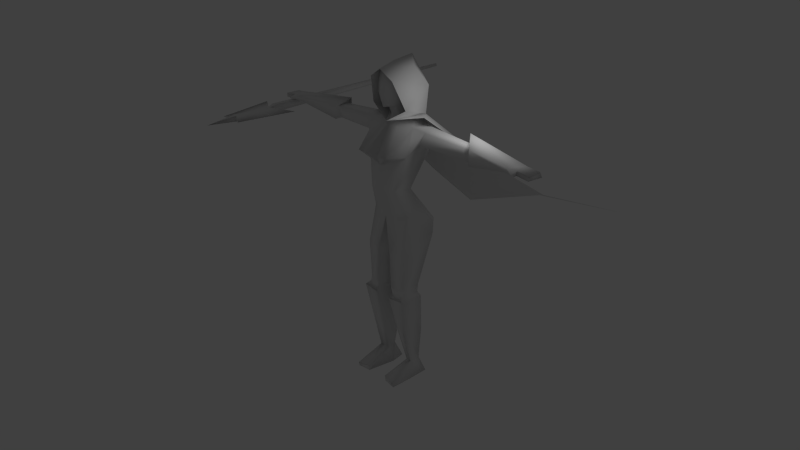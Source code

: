 # Source: priest_v002.blend  (saved by Blender 2.56.2; exported with 4.5.12 LTS)
import bpy
from mathutils import Matrix  # noqa: F401  (used for matrix-valued properties, if any)

bpy.ops.wm.read_factory_settings(use_empty=True)
scene = bpy.context.scene
scene.name = 'Scene'

# ---- collections
col_collection_1 = bpy.data.collections.new('Collection 1'); scene.collection.children.link(col_collection_1)
col_collection_2 = bpy.data.collections.new('Collection 2'); scene.collection.children.link(col_collection_2)
col_collection_10 = bpy.data.collections.new('Collection 10'); scene.collection.children.link(col_collection_10)

# ---- materials (node trees are filled in below, after node groups)
mat_material_003 = bpy.data.materials.new('Material.003')
mat_material_003.alpha_threshold = 0.0
mat_material_003.use_transparent_shadow = False
mat_material_003.roughness = 0.5
mat_material_003.line_color = (0.0, 0.0, 0.0, 1.0)

# ---- material node trees

# ---- world
world_world = bpy.data.worlds.new('World'); scene.world = world_world
world_world.color = (0.05088, 0.05088, 0.05088)
world_world.use_sun_shadow = False
world_world.sun_shadow_jitter_overblur = 0.0
world_world.cycles.sampling_method = 'MANUAL'
world_world.cycles.sample_map_resolution = 256

# ---- cameras
cam_camera = bpy.data.cameras.new('Camera')
cam_camera.clip_end = 100.0
cam_camera.lens = 35.0
cam_camera.ortho_scale = 7.314
cam_camera.dof.focus_distance = 0.0
cam_camera.dof.aperture_fstop = 128.0

# ---- lights
light_lamp = bpy.data.lights.new('Lamp', 'POINT')
light_lamp.transmission_factor = 0.0
light_lamp.cutoff_distance = 30.0
light_lamp.energy = 100.0
light_lamp.shadow_buffer_clip_start = 1.001
light_lamp.shadow_soft_size = 1.0
light_lamp.shadow_maximum_resolution = 0.006
light_lamp.use_absolute_resolution = True
light_lamp.cycles.use_multiple_importance_sampling = False

# ---- meshes
me_cube_001 = bpy.data.meshes.new('Cube.001')
me_cube_001.from_pydata([(-7.172, 10.26, 3.307), (-7.172, 10.26, 3.166), (-7.274, 10.26, 3.166), (-7.274, 10.26, 3.307), (-7.089, -1.305, 3.422), (-7.089, -1.305, 3.051), (-7.357, -1.305, 3.051), (-7.357, -1.305, 3.422), (-7.294, -1.605, 3.334), (-7.294, -1.605, 3.139), (-7.153, -1.605, 3.139), (-7.153, -1.605, 3.334), (-7.12, -3.624, 3.379), (-7.12, -3.624, 3.094), (-7.327, -3.624, 3.094), (-7.327, -3.624, 3.379), (-6.578, -3.864, 3.233), (-6.016, -0.9332, 3.233), (-7.846, -3.864, 3.233), (-8.408, -0.9332, 3.233), (-7.223, -5.142, 3.236), (0.6383, 1.062, 4.265), (-0.6383, 1.062, 4.265), (0.0, 1.283, 4.258), (0.3259, 0.3231, 4.105), (-0.3259, 0.3231, 4.105), (1.182, 1.068, 3.889), (-1.182, 1.068, 3.889), (1.191, 0.2083, 3.891), (-1.191, 0.2083, 3.891), (0.0, 1.369, 3.667), (0.0, 1.315, 2.05), (1.219, 1.233, 2.655), (-1.219, 1.233, 2.655), (0.0, -0.7018, 2.051), (1.214, -0.236, 2.585), (-1.214, -0.236, 2.585), (0.0, -0.8928, 0.9671), (0.7126, -0.6106, 0.8335), (-0.7126, -0.6106, 0.8335), (0.0, 0.5806, 0.6681), (0.9058, 0.3135, 0.8571), (-0.9058, 0.3135, 0.8571), (3.742, 0.9045, 3.718), (-3.742, 0.9045, 3.718), (4.008, 0.4392, 3.612), (-4.008, 0.4392, 3.612), (3.826, 1.232, 3.019), (-3.826, 1.232, 3.019), (3.956, 0.4563, 3.05), (-3.956, 0.4563, 3.05), (3.869, 0.9852, 4.11), (-3.79, 0.8923, 4.032), (4.437, 0.308, 3.678), (-4.437, 0.308, 3.678), (4.473, 1.259, 2.888), (-4.473, 1.259, 2.888), (4.389, 0.3285, 2.929), (-4.389, 0.3285, 2.929), (1.104, -0.05998, -0.4358), (-1.104, -0.05998, -0.4358), (0.0, 1.65, -0.9652), (1.407, 1.334, -0.7923), (-1.407, 1.334, -0.7923), (0.3796, -0.6007, -2.335), (-0.3796, -0.6007, -2.335), (0.0, 1.06, -2.016), (1.513, 1.168, -1.526), (-1.513, 1.168, -1.526), (0.0, 1.404, -1.786), (1.098, -0.455, -4.22), (-1.098, -0.455, -4.22), (0.457, -0.6089, -4.204), (-0.457, -0.6089, -4.204), (0.3061, 0.5362, -4.426), (-0.3061, 0.5362, -4.426), (1.33, 0.3688, -4.093), (-1.33, 0.3688, -4.093), (1.31, -0.7012, -4.728), (-1.311, -0.7012, -4.728), (0.4357, -0.7379, -4.801), (-0.4362, -0.7379, -4.801), (0.1463, 0.8536, -4.699), (-0.1463, 0.8539, -4.699), (1.455, 0.446, -4.687), (-1.455, 0.4462, -4.687), (1.357, -0.2825, -9.421), (-1.357, -0.2825, -9.421), (0.3337, 0.206, -9.421), (-0.3337, 0.206, -9.421), (0.4353, 0.9324, -9.421), (-0.4353, 0.9324, -9.421), (1.372, 0.856, -9.421), (-1.372, 0.856, -9.421), (0.6723, 0.194, -8.754), (-0.6723, 0.194, -8.754), (1.1, 0.0467, -8.607), (-1.1, 0.0467, -8.607), (0.6766, 0.625, -8.583), (-0.6766, 0.625, -8.583), (1.1, 0.6348, -8.625), (-1.1, 0.6348, -8.625), (1.231, -1.429, -9.143), (-1.231, -1.429, -9.143), (0.6085, -1.277, -9.09), (-0.6085, -1.277, -9.09), (0.6172, -1.239, -9.421), (-0.6172, -1.239, -9.421), (1.291, -1.339, -9.421), (-1.291, -1.339, -9.421), (7.811, 0.6607, 3.6), (-7.811, 0.6607, 3.6), (7.832, -0.04931, 3.606), (-7.832, -0.04931, 3.606), (7.868, 0.7354, 3.362), (-7.868, 0.7354, 3.362), (7.806, -0.06594, 3.408), (-7.806, -0.06594, 3.408), (6.743, -0.07914, 3.666), (-6.743, -0.07914, 3.666), (6.751, 0.7162, 3.71), (-6.751, 0.7162, 3.71), (6.784, 0.8891, 3.42), (-6.784, 0.8891, 3.42), (6.702, -0.07938, 3.463), (-6.702, -0.07938, 3.463), (0.0, -0.4272, -0.592), (1.199, -0.4476, -2.332), (-1.199, -0.4476, -2.332), (7.198, 0.006031, 3.659), (-7.198, 0.006031, 3.659), (7.174, 0.6548, 3.663), (-7.174, 0.6548, 3.663), (7.23, 0.7325, 3.412), (-7.23, 0.7325, 3.412), (7.171, -0.002364, 3.451), (-7.171, -0.002364, 3.451), (7.291, -0.2699, 3.501), (-7.291, -0.2699, 3.501), (7.3, -0.2661, 3.55), (-7.3, -0.2661, 3.55), (7.126, -0.317, 3.517), (-7.126, -0.317, 3.517), (7.137, -0.3162, 3.569), (-7.137, -0.3162, 3.569), (0.4158, 0.8343, -6.682), (-0.4158, 0.8343, -6.682), (1.29, 0.6308, -6.738), (-1.29, 0.6308, -6.738), (1.064, -0.397, -6.736), (-1.064, -0.397, -6.736), (0.5265, -0.3083, -6.733), (-0.5265, -0.3083, -6.733), (1.87, 0.8561, 3.893), (-1.87, 0.8561, 3.893), (1.893, 0.2744, 3.787), (-1.893, 0.2744, 3.787), (1.593, 0.1516, 3.161), (-1.593, 0.1516, 3.161), (1.639, 1.108, 3.06), (-1.639, 1.108, 3.06), (0.3706, -1.218, 2.68), (-0.3706, -1.218, 2.68), (0.8689, -1.212, 2.704), (-0.8689, -1.212, 2.704), (4.153, 0.8887, 3.699), (-4.153, 0.8887, 3.699), (4.279, 0.4378, 3.598), (-4.279, 0.4378, 3.598), (4.205, 1.201, 3.028), (-4.205, 1.201, 3.028), (4.229, 0.4542, 3.058), (-4.229, 0.4542, 3.058), (0.296, 0.5481, -4.653), (-0.296, 0.5481, -4.653), (1.334, 0.328, -4.531), (-1.334, 0.328, -4.531), (1.154, -0.468, -4.56), (-1.154, -0.468, -4.56), (0.4844, -0.5572, -4.576), (-0.4844, -0.5572, -4.576), (0.6329, -0.5933, -4.573), (-0.6329, -0.5933, -4.573), (1.006, -0.5427, -4.563), (-1.006, -0.5427, -4.563), (0.6849, -0.5631, -4.806), (-0.6849, -0.5631, -4.806), (1.007, -0.544, -4.782), (-1.007, -0.544, -4.782), (0.6196, -0.6165, -4.339), (-0.6196, -0.6165, -4.339), (0.9661, -0.5397, -4.345), (-0.9661, -0.5397, -4.345), (4.224, 0.613, 3.008), (-4.224, 0.613, 3.008), (4.21, 1.042, 2.991), (-4.21, 1.042, 2.991), (4.42, 0.6229, 3.015), (-4.42, 0.6229, 3.015), (4.452, 1.01, 3.0), (-4.452, 1.01, 3.0), (4.026, 0.6332, 3.004), (-4.026, 0.6332, 3.004), (3.969, 1.045, 2.988), (-3.969, 1.045, 2.988), (0.0, 0.0339, 4.105), (0.0, -0.7115, 2.633), (0.0, 1.2, 4.801), (0.3468, 1.006, 4.677), (-0.3468, 1.006, 4.677), (0.0, 1.623, 5.767), (0.6486, 0.6516, 5.368), (-0.6486, 0.6516, 5.368), (0.605, 0.9006, 6.379), (-0.605, 0.9006, 6.379), (0.0, 0.9631, 6.581), (0.4205, 0.163, 4.743), (-0.4205, 0.163, 4.743), (0.0, 0.04904, 4.621), (0.4937, -0.1497, 6.176), (-0.4937, -0.1497, 6.176), (0.0, -0.3529, 6.356), (0.5955, -0.1832, 5.227), (-0.5955, -0.1832, 5.227), (0.0, -0.4564, 4.712), (0.0, -0.6255, 6.454), (0.6817, -0.5354, 6.001), (-0.6817, -0.5354, 6.001), (0.0, 1.323, 6.789), (0.6339, 0.831, 6.455), (-0.6339, 0.831, 6.455), (1.046, -0.09685, 4.664), (-1.046, -0.09685, 4.664), (0.0, 1.745, 6.104), (0.9657, 1.41, 5.526), (-0.9657, 1.41, 5.526), (0.005795, -0.2791, 4.038), (-0.005795, -0.2791, 4.038), (0.0, 1.413, 4.213), (1.11, 1.088, 4.304), (-1.11, 1.088, 4.304), (1.579, 0.5035, 4.356), (-1.579, 0.5035, 4.356), (3.116, 3.076, 1.991), (-3.116, 3.076, 1.991), (0.0, 2.76, 0.8634), (4.2, 6.045, -0.2322), (-4.2, 6.045, -0.2322), (0.0, 5.518, -1.695), (5.203, 11.85, -2.8), (-5.203, 11.85, -2.8), (0.04523, 10.66, -2.928), (0.6567, 0.7761, 5.873), (-0.6567, 0.7761, 5.873), (0.0, 1.293, 6.143), (0.5863, -0.1664, 5.678), (-0.5863, -0.1664, 5.678), (0.0, -0.4793, 5.603)], [], [(0, 1, 2, 3), (0, 4, 5, 1), (1, 5, 6, 2), (2, 6, 7, 3), (4, 0, 3, 7), (4, 7, 8, 11), (7, 6, 9, 8), (6, 5, 10, 9), (5, 4, 11, 10), (9, 10, 13, 14), (11, 8, 15, 12), (13, 10, 17, 16), (9, 14, 18, 19), (14, 15, 18), (12, 13, 16), (10, 11, 17), (8, 9, 19), (8, 19, 18, 15), (11, 12, 16, 17), (12, 20, 13), (12, 15, 20), (14, 20, 15), (13, 20, 14), (21, 24, 28, 26), (29, 25, 22, 27), (21, 26, 30, 23), (30, 27, 22, 23), (30, 26, 32, 31), (33, 27, 30, 31), (35, 34, 37, 38), (37, 34, 36, 39), (31, 32, 41, 40), (42, 33, 31, 40), (32, 35, 38, 41), (39, 36, 33, 42), (40, 41, 62, 61), (63, 42, 40, 61), (41, 38, 59, 62), (60, 39, 42, 63), (62, 67, 69, 61), (69, 68, 63, 61), (86, 88, 90, 92), (91, 89, 87, 93), (98, 90, 88, 94), (89, 91, 99, 95), (100, 92, 90, 98), (91, 93, 101, 99), (96, 86, 92, 100), (93, 87, 97, 101), (96, 94, 104, 102), (105, 95, 97, 103), (86, 96, 102, 108), (103, 97, 87, 109), (94, 88, 106, 104), (107, 89, 95, 105), (88, 86, 108, 106), (109, 87, 89, 107), (104, 106, 108, 102), (109, 107, 105, 103), (110, 112, 116, 114), (117, 113, 111, 115), (37, 126, 59, 38), (60, 126, 37, 39), (59, 126, 64, 127), (65, 126, 60, 128), (59, 127, 67, 62), (68, 128, 60, 63), (118, 129, 131, 120), (132, 130, 119, 121), (129, 112, 110, 131), (111, 113, 130, 132), (120, 131, 133, 122), (134, 132, 121, 123), (131, 110, 114, 133), (115, 111, 132, 134), (135, 116, 112, 129), (113, 117, 136, 130), (122, 133, 135, 124), (136, 134, 123, 125), (133, 114, 116, 135), (117, 115, 134, 136), (135, 129, 139, 137), (140, 130, 136, 138), (124, 135, 137, 141), (138, 136, 125, 142), (129, 118, 143, 139), (144, 119, 130, 140), (118, 124, 141, 143), (142, 125, 119, 144), (141, 137, 139, 143), (140, 138, 142, 144), (84, 147, 145, 82), (146, 148, 85, 83), (147, 100, 98, 145), (99, 101, 148, 146), (78, 149, 147, 84), (148, 150, 79, 85), (149, 96, 100, 147), (101, 97, 150, 148), (80, 151, 149, 78), (150, 152, 81, 79), (151, 94, 96, 149), (97, 95, 152, 150), (82, 145, 151, 80), (152, 146, 83, 81), (145, 98, 94, 151), (95, 99, 146, 152), (64, 66, 74, 72), (75, 66, 65, 73), (67, 127, 70, 76), (71, 128, 68, 77), (66, 67, 76, 74), (77, 68, 66, 75), (70, 127, 64, 72), (65, 128, 71, 73), (51, 53, 118, 120), (119, 54, 52, 121), (51, 120, 122, 55), (123, 121, 52, 56), (53, 57, 124, 118), (125, 58, 54, 119), (55, 122, 124, 57), (125, 123, 56, 58), (28, 155, 153, 26), (154, 156, 29, 27), (155, 45, 43, 153), (44, 46, 156, 154), (35, 157, 155, 28), (156, 158, 36, 29), (157, 49, 45, 155), (46, 50, 158, 156), (32, 159, 157, 35), (158, 160, 33, 36), (159, 47, 49, 157), (50, 48, 160, 158), (26, 153, 159, 32), (160, 154, 27, 33), (153, 43, 47, 159), (48, 44, 154, 160), (66, 69, 67), (68, 69, 66), (64, 126, 66), (66, 126, 65), (28, 163, 35), (36, 164, 29), (24, 161, 163, 28), (164, 162, 25, 29), (34, 35, 163, 161), (164, 36, 34, 162), (45, 167, 165, 43), (166, 168, 46, 44), (167, 53, 51, 165), (52, 54, 168, 166), (43, 165, 169, 47), (170, 166, 44, 48), (165, 51, 55, 169), (56, 52, 166, 170), (49, 171, 167, 45), (168, 172, 50, 46), (171, 57, 53, 167), (54, 58, 172, 168), (76, 175, 173, 74), (174, 176, 77, 75), (175, 84, 82, 173), (83, 85, 176, 174), (70, 177, 175, 76), (176, 178, 71, 77), (177, 78, 84, 175), (85, 79, 178, 176), (74, 173, 179, 72), (180, 174, 75, 73), (173, 82, 80, 179), (81, 83, 174, 180), (179, 80, 185, 181), (186, 81, 180, 182), (72, 179, 181, 189), (182, 180, 73, 190), (78, 177, 183, 187), (184, 178, 79, 188), (177, 70, 191, 183), (192, 71, 178, 184), (80, 78, 187, 185), (188, 79, 81, 186), (70, 72, 189, 191), (190, 73, 71, 192), (189, 181, 183, 191), (184, 182, 190, 192), (181, 185, 187, 183), (188, 186, 182, 184), (57, 171, 193, 197), (194, 172, 58, 198), (171, 49, 201, 193), (202, 50, 172, 194), (169, 55, 199, 195), (200, 56, 170, 196), (47, 169, 195, 203), (196, 170, 48, 204), (55, 57, 197, 199), (198, 58, 56, 200), (49, 47, 203, 201), (204, 48, 50, 202), (203, 195, 193, 201), (194, 196, 204, 202), (195, 199, 197, 193), (198, 200, 196, 194), (161, 24, 205, 206), (205, 25, 162, 206), (34, 161, 206), (206, 162, 34), (222, 216, 208, 211), (209, 217, 223, 212), (207, 210, 211, 208), (212, 210, 207, 209), (219, 213, 215, 221), (215, 214, 220, 221), (224, 218, 216, 222), (217, 218, 224, 223), (21, 208, 216, 24), (217, 209, 22, 25), (21, 23, 207, 208), (207, 23, 22, 209), (24, 216, 218, 205), (218, 217, 25, 205), (225, 226, 229, 228), (230, 227, 225, 228), (234, 229, 226, 231), (227, 230, 235, 232), (233, 228, 229, 234), (230, 228, 233, 235), (239, 234, 231, 236), (232, 235, 240, 237), (238, 233, 234, 239), (235, 233, 238, 240), (239, 236, 241, 243), (242, 237, 240, 244), (238, 239, 243, 245), (244, 240, 238, 245), (245, 243, 246, 248), (247, 244, 245, 248), (246, 249, 251, 248), (250, 247, 248, 251), (211, 252, 255, 222), (252, 213, 219, 255), (214, 253, 256, 220), (253, 212, 223, 256), (213, 252, 254, 215), (252, 211, 210, 254), (212, 253, 254, 210), (253, 214, 215, 254), (255, 219, 221, 257), (220, 256, 257, 221), (255, 257, 224, 222), (256, 223, 224, 257)])
me_cube_001.polygons.foreach_set('use_smooth', [True] * 253)
_uv = me_cube_001.uv_layers.new(name='UVTex')
_uv.uv.foreach_set('vector', [0.08652, 0.7486, 0.07278, 0.7486, 0.07278, 0.7386, 0.08652, 0.7386, 0.32, 0.6273, 0.3204, 0.9509, 0.2877, 0.9509, 0.288, 0.6273, 0.288, 0.6273, 0.2877, 0.9509, 0.2551, 0.9509, 0.2546, 0.6273, 0.2546, 0.6273, 0.2551, 0.9509, 0.2204, 0.9509, 0.2203, 0.6273, 0.1898, 0.9509, 0.1899, 0.6273, 0.2203, 0.6273, 0.2204, 0.9509, 0.1898, 0.9509, 0.2204, 0.9509, 0.2314, 0.989, 0.2112, 0.989, 0.2204, 0.9509, 0.2551, 0.9509, 0.2552, 0.989, 0.2314, 0.989, 0.2551, 0.9509, 0.2877, 0.9509, 0.2809, 0.989, 0.2552, 0.989, 0.2877, 0.9509, 0.3204, 0.9509, 0.301, 0.989, 0.2809, 0.989, 0.076, 0.7698, 0.08478, 0.7698, 0.0868, 0.8952, 0.07398, 0.8952, 0.08481, 0.7698, 0.07603, 0.7698, 0.07401, 0.8952, 0.08683, 0.8952, 0.0868, 0.8952, 0.08478, 0.7698, 0.1554, 0.728, 0.1205, 0.9101, 0.076, 0.7698, 0.07398, 0.8952, 0.0417, 0.9101, 0.006755, 0.728, 0.1824, 0.7944, 0.1552, 0.7943, 0.1692, 0.7387, 0.1824, 0.7944, 0.1552, 0.7943, 0.1692, 0.7387, 0.1553, 0.9391, 0.1393, 0.939, 0.1471, 0.8324, 0.1553, 0.9391, 0.1393, 0.939, 0.1471, 0.8324, 0.07603, 0.7698, 0.006784, 0.728, 0.04173, 0.9101, 0.07401, 0.8952, 0.08481, 0.7698, 0.08683, 0.8952, 0.1205, 0.9101, 0.1555, 0.728, 0.1824, 0.7944, 0.1679, 0.9396, 0.1552, 0.7943, 0.08683, 0.8952, 0.07401, 0.8952, 0.08042, 0.9896, 0.1824, 0.7944, 0.1679, 0.9396, 0.1552, 0.7943, 0.0868, 0.8952, 0.08039, 0.9896, 0.07398, 0.8952, 0.2863, 0.5797, 0.2752, 0.546, 0.3178, 0.5439, 0.3248, 0.5821, 0.2039, 0.5438, 0.2465, 0.546, 0.2354, 0.5797, 0.1969, 0.582, 0.2863, 0.5797, 0.3248, 0.5821, 0.2608, 0.6147, 0.2608, 0.5916, 0.2608, 0.6147, 0.1969, 0.582, 0.2354, 0.5797, 0.2608, 0.5916, 0.51, 0.4462, 0.484, 0.5104, 0.4334, 0.4661, 0.4604, 0.4035, 0.08832, 0.466, 0.03769, 0.5103, 0.01169, 0.4462, 0.06137, 0.4035, 0.3381, 0.4619, 0.2609, 0.4321, 0.2609, 0.3604, 0.309, 0.352, 0.2609, 0.3604, 0.2609, 0.4321, 0.1836, 0.4619, 0.2127, 0.352, 0.4604, 0.4035, 0.4334, 0.4661, 0.3731, 0.3486, 0.433, 0.3411, 0.1486, 0.3486, 0.08832, 0.466, 0.06137, 0.4035, 0.08873, 0.3411, 0.4334, 0.4661, 0.3381, 0.4619, 0.309, 0.352, 0.3731, 0.3486, 0.2127, 0.352, 0.1836, 0.4619, 0.08832, 0.466, 0.1486, 0.3486, 0.433, 0.3411, 0.3731, 0.3486, 0.4167, 0.249, 0.4758, 0.2615, 0.105, 0.249, 0.1486, 0.3486, 0.08873, 0.3411, 0.04593, 0.2615, 0.3731, 0.3486, 0.309, 0.352, 0.3433, 0.2608, 0.4167, 0.249, 0.1784, 0.2608, 0.2127, 0.352, 0.1486, 0.3486, 0.105, 0.249, 0.4167, 0.249, 0.4189, 0.2172, 0.4841, 0.2249, 0.4758, 0.2615, 0.03769, 0.2249, 0.1028, 0.2172, 0.105, 0.249, 0.04593, 0.2615, 0.9335, 0.4754, 0.96, 0.4208, 0.9988, 0.4264, 0.9946, 0.4767, 0.9988, 0.4264, 0.96, 0.4208, 0.9335, 0.4754, 0.9946, 0.4767, 0.8544, 0.5816, 0.8295, 0.5563, 0.8516, 0.5396, 0.8772, 0.5682, 0.8516, 0.5396, 0.8295, 0.5563, 0.8544, 0.5816, 0.8772, 0.5682, 0.9348, 0.575, 0.9574, 0.5363, 0.9927, 0.5601, 0.9593, 0.5813, 0.9927, 0.5601, 0.9574, 0.5363, 0.9348, 0.575, 0.9593, 0.5813, 0.9016, 0.5704, 0.9227, 0.5186, 0.9574, 0.5363, 0.9348, 0.575, 0.9574, 0.5363, 0.9227, 0.5186, 0.9016, 0.5704, 0.9348, 0.575, 0.9016, 0.5704, 0.8772, 0.5682, 0.8838, 0.496, 0.9026, 0.4912, 0.8838, 0.496, 0.8772, 0.5682, 0.9016, 0.5704, 0.9026, 0.4912, 0.9227, 0.5186, 0.9016, 0.5704, 0.9026, 0.4912, 0.9093, 0.4905, 0.9026, 0.4912, 0.9016, 0.5704, 0.9227, 0.5186, 0.9093, 0.4905, 0.8772, 0.5682, 0.8516, 0.5396, 0.8748, 0.492, 0.8838, 0.496, 0.8748, 0.492, 0.8516, 0.5396, 0.8772, 0.5682, 0.8838, 0.496, 0.96, 0.4208, 0.9335, 0.4754, 0.8819, 0.4665, 0.8875, 0.4305, 0.8819, 0.4665, 0.9335, 0.4754, 0.96, 0.4208, 0.8875, 0.4305, 0.8838, 0.496, 0.8825, 0.4884, 0.9027, 0.4848, 0.9026, 0.4912, 0.9027, 0.4848, 0.8825, 0.4884, 0.8838, 0.496, 0.9026, 0.4912, 0.6052, 0.9, 0.6166, 0.8465, 0.626, 0.8473, 0.6165, 0.9087, 0.626, 0.8473, 0.6166, 0.8465, 0.6052, 0.9, 0.6165, 0.9087, 0.2609, 0.3604, 0.2609, 0.2356, 0.3433, 0.2608, 0.309, 0.352, 0.1784, 0.2608, 0.2609, 0.2356, 0.2609, 0.3604, 0.2127, 0.352, 0.3433, 0.2608, 0.2609, 0.2356, 0.3335, 0.138, 0.3815, 0.1406, 0.1882, 0.138, 0.2609, 0.2356, 0.1784, 0.2608, 0.1402, 0.1406, 0.3433, 0.2608, 0.3815, 0.1406, 0.4189, 0.2172, 0.4167, 0.249, 0.1028, 0.2172, 0.1402, 0.1406, 0.1784, 0.2608, 0.105, 0.249, 0.5311, 0.8281, 0.5675, 0.8418, 0.5534, 0.8919, 0.5196, 0.8835, 0.5534, 0.8919, 0.5675, 0.8418, 0.5311, 0.8281, 0.5196, 0.8835, 0.5675, 0.8418, 0.6166, 0.8465, 0.6052, 0.9, 0.5534, 0.8919, 0.6052, 0.9, 0.6166, 0.8465, 0.5675, 0.8418, 0.5534, 0.8919, 0.5196, 0.8835, 0.5534, 0.8919, 0.5568, 0.9083, 0.5185, 0.9084, 0.5568, 0.9083, 0.5534, 0.8919, 0.5196, 0.8835, 0.5185, 0.9084, 0.5534, 0.8919, 0.6052, 0.9, 0.6091, 0.9131, 0.5568, 0.9083, 0.6091, 0.9131, 0.6052, 0.9, 0.5534, 0.8919, 0.5568, 0.9083, 0.5754, 0.8353, 0.6163, 0.837, 0.6166, 0.8465, 0.5675, 0.8418, 0.6166, 0.8465, 0.6163, 0.837, 0.5754, 0.8353, 0.5675, 0.8418, 0.5185, 0.9084, 0.5568, 0.9083, 0.5589, 0.9695, 0.5259, 0.9809, 0.5589, 0.9695, 0.5568, 0.9083, 0.5185, 0.9084, 0.5259, 0.9809, 0.5568, 0.9083, 0.6091, 0.9131, 0.6049, 0.9717, 0.5589, 0.9695, 0.6049, 0.9717, 0.6091, 0.9131, 0.5568, 0.9083, 0.5589, 0.9695, 0.5754, 0.8353, 0.5675, 0.8418, 0.5723, 0.8232, 0.5766, 0.8208, 0.5723, 0.8232, 0.5675, 0.8418, 0.5754, 0.8353, 0.5766, 0.8208, 0.5259, 0.9809, 0.5589, 0.9695, 0.5709, 0.9878, 0.5595, 0.9934, 0.5709, 0.9878, 0.5589, 0.9695, 0.5259, 0.9809, 0.5595, 0.9934, 0.5675, 0.8418, 0.5311, 0.8281, 0.5634, 0.8183, 0.5723, 0.8232, 0.5634, 0.8183, 0.5311, 0.8281, 0.5675, 0.8418, 0.5723, 0.8232, 0.5311, 0.8281, 0.5267, 0.8118, 0.5637, 0.8138, 0.5634, 0.8183, 0.5637, 0.8138, 0.5267, 0.8118, 0.5311, 0.8281, 0.5634, 0.8183, 0.5637, 0.8138, 0.5766, 0.8208, 0.5723, 0.8232, 0.5634, 0.8183, 0.5723, 0.8232, 0.5766, 0.8208, 0.5637, 0.8138, 0.5634, 0.8183, 0.9537, 0.7468, 0.9421, 0.6648, 0.98, 0.6612, 0.9977, 0.7336, 0.98, 0.6612, 0.9421, 0.6648, 0.9537, 0.7468, 0.9977, 0.7336, 0.9421, 0.6648, 0.9348, 0.575, 0.9593, 0.5813, 0.98, 0.6612, 0.9593, 0.5813, 0.9348, 0.575, 0.9421, 0.6648, 0.98, 0.6612, 0.9107, 0.7547, 0.9032, 0.6715, 0.9421, 0.6648, 0.9537, 0.7468, 0.9421, 0.6648, 0.9032, 0.6715, 0.9107, 0.7547, 0.9537, 0.7468, 0.9032, 0.6715, 0.9016, 0.5704, 0.9348, 0.575, 0.9421, 0.6648, 0.9348, 0.575, 0.9016, 0.5704, 0.9032, 0.6715, 0.9421, 0.6648, 0.877, 0.7519, 0.8764, 0.6725, 0.9032, 0.6715, 0.9107, 0.7547, 0.9032, 0.6715, 0.8764, 0.6725, 0.877, 0.7519, 0.9107, 0.7547, 0.8764, 0.6725, 0.8772, 0.5682, 0.9016, 0.5704, 0.9032, 0.6715, 0.9016, 0.5704, 0.8772, 0.5682, 0.8764, 0.6725, 0.9032, 0.6715, 0.8129, 0.7419, 0.8325, 0.6648, 0.8764, 0.6725, 0.877, 0.7519, 0.8764, 0.6725, 0.8325, 0.6648, 0.8129, 0.7419, 0.877, 0.7519, 0.8325, 0.6648, 0.8544, 0.5816, 0.8772, 0.5682, 0.8764, 0.6725, 0.8772, 0.5682, 0.8544, 0.5816, 0.8325, 0.6648, 0.8764, 0.6725, 0.3335, 0.138, 0.2609, 0.1086, 0.3223, 0.0257, 0.3748, 0.04875, 0.1994, 0.02571, 0.2609, 0.1086, 0.1882, 0.138, 0.1469, 0.04877, 0.4189, 0.2172, 0.3815, 0.1406, 0.4079, 0.05773, 0.4425, 0.09864, 0.1138, 0.05775, 0.1402, 0.1406, 0.1028, 0.2172, 0.07921, 0.09865, 0.4853, 0.2069, 0.4189, 0.2172, 0.4425, 0.09864, 0.4999, 0.1016, 0.07921, 0.09865, 0.1028, 0.2172, 0.0365, 0.2069, 0.02186, 0.1016, 0.4079, 0.05773, 0.3815, 0.1406, 0.3335, 0.138, 0.3748, 0.04875, 0.1882, 0.138, 0.1402, 0.1406, 0.1138, 0.05775, 0.1469, 0.04877, 0.3951, 0.8666, 0.3953, 0.8352, 0.5311, 0.8281, 0.5196, 0.8835, 0.5311, 0.8281, 0.3953, 0.8352, 0.3951, 0.8666, 0.5196, 0.8835, 0.3951, 0.8666, 0.5196, 0.8835, 0.5185, 0.9084, 0.363, 0.9232, 0.5185, 0.9084, 0.5196, 0.8835, 0.3951, 0.8666, 0.363, 0.9232, 0.3953, 0.8352, 0.3719, 0.7955, 0.5267, 0.8118, 0.5311, 0.8281, 0.5267, 0.8118, 0.3719, 0.7955, 0.3953, 0.8352, 0.5311, 0.8281, 0.363, 0.9232, 0.5185, 0.9084, 0.5259, 0.9809, 0.34, 0.977, 0.5259, 0.9809, 0.5185, 0.9084, 0.363, 0.9232, 0.34, 0.977, 0.3178, 0.5439, 0.3533, 0.5587, 0.3364, 0.5846, 0.3248, 0.5821, 0.1853, 0.5845, 0.1684, 0.5586, 0.2039, 0.5438, 0.1969, 0.582, 0.3533, 0.5587, 0.4193, 0.6462, 0.3938, 0.6502, 0.3364, 0.5846, 0.1279, 0.6501, 0.1024, 0.6462, 0.1684, 0.5586, 0.1853, 0.5845, 0.3381, 0.4619, 0.3786, 0.5248, 0.3533, 0.5587, 0.3178, 0.5439, 0.1684, 0.5586, 0.1431, 0.5247, 0.1836, 0.4619, 0.2039, 0.5438, 0.3786, 0.5248, 0.4413, 0.6312, 0.4193, 0.6462, 0.3533, 0.5587, 0.1024, 0.6462, 0.08044, 0.6311, 0.1431, 0.5247, 0.1684, 0.5586, 0.4334, 0.4661, 0.4337, 0.5171, 0.3786, 0.5248, 0.3381, 0.4619, 0.1431, 0.5247, 0.08797, 0.517, 0.08832, 0.466, 0.1836, 0.4619, 0.4337, 0.5171, 0.4686, 0.6129, 0.4413, 0.6312, 0.3786, 0.5248, 0.08044, 0.6311, 0.0531, 0.6129, 0.08797, 0.517, 0.1431, 0.5247, 0.484, 0.5104, 0.4829, 0.5214, 0.4337, 0.5171, 0.4334, 0.4661, 0.08797, 0.517, 0.03881, 0.5214, 0.03769, 0.5103, 0.08832, 0.466, 0.4829, 0.5214, 0.4962, 0.5991, 0.4686, 0.6129, 0.4337, 0.5171, 0.0531, 0.6129, 0.02551, 0.599, 0.03881, 0.5214, 0.08797, 0.517, 0.4853, 0.2069, 0.4841, 0.2249, 0.4189, 0.2172, 0.1028, 0.2172, 0.03769, 0.2249, 0.0365, 0.2069, 0.3335, 0.138, 0.2609, 0.2356, 0.2609, 0.1086, 0.2609, 0.1086, 0.2609, 0.2356, 0.1882, 0.138, 0.3178, 0.5439, 0.306, 0.4771, 0.3381, 0.4619, 0.1836, 0.4619, 0.2157, 0.4771, 0.2039, 0.5438, 0.2752, 0.546, 0.2853, 0.4687, 0.306, 0.4771, 0.3178, 0.5439, 0.2157, 0.4771, 0.2365, 0.4687, 0.2465, 0.546, 0.2039, 0.5438, 0.2609, 0.4321, 0.3381, 0.4619, 0.306, 0.4771, 0.2853, 0.4687, 0.2157, 0.4771, 0.1836, 0.4619, 0.2609, 0.4321, 0.2365, 0.4687, 0.4193, 0.6462, 0.4266, 0.6565, 0.4061, 0.6645, 0.3938, 0.6502, 0.1156, 0.6645, 0.09506, 0.6564, 0.1024, 0.6462, 0.1279, 0.6501, 0.3844, 0.8393, 0.3953, 0.8352, 0.3951, 0.8666, 0.3774, 0.8675, 0.3951, 0.8666, 0.3953, 0.8352, 0.3844, 0.8393, 0.3774, 0.8675, 0.4962, 0.5991, 0.5018, 0.615, 0.4746, 0.6272, 0.4686, 0.6129, 0.04711, 0.6272, 0.01994, 0.6149, 0.02551, 0.599, 0.0531, 0.6129, 0.3774, 0.8675, 0.3951, 0.8666, 0.363, 0.9232, 0.3509, 0.911, 0.363, 0.9232, 0.3951, 0.8666, 0.3774, 0.8675, 0.3509, 0.911, 0.4413, 0.6312, 0.4464, 0.6421, 0.4266, 0.6565, 0.4193, 0.6462, 0.09506, 0.6564, 0.07531, 0.6421, 0.08044, 0.6311, 0.1024, 0.6462, 0.3637, 0.8098, 0.3719, 0.7955, 0.3953, 0.8352, 0.3844, 0.8393, 0.3953, 0.8352, 0.3719, 0.7955, 0.3637, 0.8098, 0.3844, 0.8393, 0.4425, 0.09864, 0.4558, 0.07404, 0.5058, 0.0943, 0.4999, 0.1016, 0.01601, 0.09432, 0.06598, 0.07406, 0.07921, 0.09865, 0.02186, 0.1016, 0.4558, 0.07404, 0.4667, 0.06097, 0.5201, 0.08939, 0.5058, 0.0943, 0.001688, 0.08941, 0.05499, 0.06099, 0.06598, 0.07406, 0.01601, 0.09432, 0.4079, 0.05773, 0.4166, 0.03914, 0.4558, 0.07404, 0.4425, 0.09864, 0.06598, 0.07406, 0.1051, 0.03917, 0.1138, 0.05775, 0.07921, 0.09865, 0.4166, 0.03914, 0.4201, 0.02282, 0.4667, 0.06097, 0.4558, 0.07404, 0.05499, 0.06099, 0.1017, 0.02284, 0.1051, 0.03917, 0.06598, 0.07406, 0.3223, 0.0257, 0.3231, 0.01654, 0.3802, 0.02844, 0.3748, 0.04875, 0.1416, 0.02847, 0.1986, 0.01655, 0.1994, 0.02571, 0.1469, 0.04877, 0.3231, 0.01654, 0.3004, 0.005343, 0.3873, 0.0159, 0.3802, 0.02844, 0.1344, 0.01595, 0.2213, 0.005343, 0.1986, 0.01655, 0.1416, 0.02847, 0.3802, 0.02844, 0.3873, 0.0159, 0.395, 0.02417, 0.3883, 0.03254, 0.1267, 0.02421, 0.1344, 0.01595, 0.1416, 0.02847, 0.1334, 0.03257, 0.3748, 0.04875, 0.3802, 0.02844, 0.3883, 0.03254, 0.3841, 0.04399, 0.1334, 0.03257, 0.1416, 0.02847, 0.1469, 0.04877, 0.1376, 0.04402, 0.4201, 0.02282, 0.4166, 0.03914, 0.4066, 0.03774, 0.4074, 0.02725, 0.1152, 0.03777, 0.1051, 0.03917, 0.1017, 0.02284, 0.1143, 0.02728, 0.4166, 0.03914, 0.4079, 0.05773, 0.4021, 0.04859, 0.4066, 0.03774, 0.1196, 0.04861, 0.1138, 0.05775, 0.1051, 0.03917, 0.1152, 0.03777, 0.3873, 0.0159, 0.4201, 0.02282, 0.4074, 0.02725, 0.395, 0.02417, 0.1143, 0.02728, 0.1017, 0.02284, 0.1344, 0.01595, 0.1267, 0.02421, 0.4079, 0.05773, 0.3748, 0.04875, 0.3841, 0.04399, 0.4021, 0.04859, 0.1376, 0.04402, 0.1469, 0.04877, 0.1138, 0.05775, 0.1196, 0.04861, 0.3841, 0.04399, 0.3883, 0.03254, 0.4066, 0.03774, 0.4021, 0.04859, 0.1152, 0.03777, 0.1334, 0.03257, 0.1376, 0.04402, 0.1196, 0.04861, 0.3883, 0.03254, 0.395, 0.02417, 0.4074, 0.02725, 0.4066, 0.03774, 0.1143, 0.02728, 0.1267, 0.02421, 0.1334, 0.03257, 0.1152, 0.03777, 0.34, 0.977, 0.3255, 0.9634, 0.3283, 0.9502, 0.3425, 0.9539, 0.3283, 0.9502, 0.3255, 0.9634, 0.34, 0.977, 0.3425, 0.9539, 0.4464, 0.6421, 0.4413, 0.6312, 0.4498, 0.6309, 0.4527, 0.6388, 0.07188, 0.6308, 0.08044, 0.6311, 0.07531, 0.6421, 0.06901, 0.6387, 0.3509, 0.911, 0.363, 0.9232, 0.3528, 0.932, 0.342, 0.92, 0.3528, 0.932, 0.363, 0.9232, 0.3509, 0.911, 0.342, 0.92, 0.4686, 0.6129, 0.4746, 0.6272, 0.4687, 0.6305, 0.4643, 0.6216, 0.05305, 0.6304, 0.04711, 0.6272, 0.0531, 0.6129, 0.05735, 0.6215, 0.363, 0.9232, 0.34, 0.977, 0.3425, 0.9539, 0.3528, 0.932, 0.3425, 0.9539, 0.34, 0.977, 0.363, 0.9232, 0.3528, 0.932, 0.4413, 0.6312, 0.4686, 0.6129, 0.4643, 0.6216, 0.4498, 0.6309, 0.05735, 0.6215, 0.0531, 0.6129, 0.08044, 0.6311, 0.07188, 0.6308, 0.4643, 0.6216, 0.4687, 0.6305, 0.4527, 0.6388, 0.4498, 0.6309, 0.06901, 0.6387, 0.05305, 0.6304, 0.05735, 0.6215, 0.07188, 0.6308, 0.342, 0.92, 0.3528, 0.932, 0.3425, 0.9539, 0.3283, 0.9502, 0.3425, 0.9539, 0.3528, 0.932, 0.342, 0.92, 0.3283, 0.9502, 0.2853, 0.4687, 0.2752, 0.546, 0.2608, 0.541, 0.2609, 0.4694, 0.2608, 0.541, 0.2465, 0.546, 0.2365, 0.4687, 0.2609, 0.4694, 0.2609, 0.4321, 0.2853, 0.4687, 0.2609, 0.4694, 0.2609, 0.4694, 0.2365, 0.4687, 0.2609, 0.4321, 0.8453, 0.8868, 0.8511, 0.8513, 0.9228, 0.8104, 0.9002, 0.8795, 0.6934, 0.8104, 0.765, 0.8513, 0.7709, 0.8868, 0.716, 0.8795, 0.9655, 0.8223, 0.9973, 0.9103, 0.9002, 0.8795, 0.9228, 0.8104, 0.716, 0.8795, 0.6189, 0.9103, 0.6507, 0.8223, 0.6934, 0.8104, 0.851, 0.9516, 0.9223, 0.9413, 0.945, 0.9804, 0.8515, 0.9942, 0.6712, 0.9804, 0.6939, 0.9413, 0.7652, 0.9516, 0.7647, 0.9942, 0.8081, 0.8777, 0.8081, 0.8315, 0.8511, 0.8513, 0.8453, 0.8868, 0.765, 0.8513, 0.8081, 0.8315, 0.8081, 0.8777, 0.7709, 0.8868, 0.9102, 0.7613, 0.9228, 0.8104, 0.8511, 0.8513, 0.8417, 0.7875, 0.765, 0.8513, 0.6934, 0.8104, 0.706, 0.7613, 0.7745, 0.7875, 0.9102, 0.7613, 0.9744, 0.7793, 0.9655, 0.8223, 0.9228, 0.8104, 0.6507, 0.8223, 0.6418, 0.7793, 0.706, 0.7613, 0.6934, 0.8104, 0.8417, 0.7875, 0.8511, 0.8513, 0.8081, 0.8315, 0.8081, 0.7883, 0.8081, 0.8315, 0.765, 0.8513, 0.7745, 0.7875, 0.8081, 0.7883, 0.5914, 0.7877, 0.5386, 0.7718, 0.5631, 0.7267, 0.5914, 0.7191, 0.6197, 0.7267, 0.6443, 0.7718, 0.5914, 0.7877, 0.5914, 0.7191, 0.5426, 0.6854, 0.5631, 0.7267, 0.5386, 0.7718, 0.4856, 0.7018, 0.6443, 0.7718, 0.6197, 0.7267, 0.6401, 0.6853, 0.6971, 0.7016, 0.5914, 0.6843, 0.5914, 0.7191, 0.5631, 0.7267, 0.5426, 0.6854, 0.6197, 0.7267, 0.5914, 0.7191, 0.5914, 0.6843, 0.6401, 0.6853, 0.5234, 0.6449, 0.5426, 0.6854, 0.4856, 0.7018, 0.4237, 0.663, 0.6971, 0.7016, 0.6401, 0.6853, 0.6593, 0.6449, 0.7591, 0.6629, 0.5913, 0.6181, 0.5914, 0.6843, 0.5426, 0.6854, 0.5234, 0.6449, 0.6401, 0.6853, 0.5914, 0.6843, 0.5913, 0.6181, 0.6593, 0.6449, 0.7017, 0.5808, 0.7355, 0.6401, 0.6792, 0.596, 0.5977, 0.405, 0.8084, 0.596, 0.7521, 0.6401, 0.7859, 0.5808, 0.8897, 0.4048, 0.7438, 0.5729, 0.7017, 0.5808, 0.5977, 0.405, 0.7437, 0.3732, 0.8897, 0.4048, 0.7859, 0.5808, 0.7438, 0.5729, 0.7437, 0.3732, 0.7437, 0.3732, 0.5977, 0.405, 0.546, 0.2386, 0.7436, 0.2169, 0.9413, 0.2384, 0.8897, 0.4048, 0.7437, 0.3732, 0.7436, 0.2169, 0.546, 0.2386, 0.5219, 0.01212, 0.7421, 0.05089, 0.7436, 0.2169, 0.9621, 0.01212, 0.9413, 0.2384, 0.7436, 0.2169, 0.7421, 0.05089, 0.9002, 0.8795, 0.9113, 0.9104, 0.8482, 0.9192, 0.8453, 0.8868, 0.9113, 0.9104, 0.9223, 0.9413, 0.851, 0.9516, 0.8482, 0.9192, 0.6939, 0.9413, 0.7049, 0.9104, 0.768, 0.9192, 0.7652, 0.9516, 0.7049, 0.9104, 0.716, 0.8795, 0.7709, 0.8868, 0.768, 0.9192, 0.9223, 0.9413, 0.9113, 0.9104, 0.9711, 0.9454, 0.945, 0.9804, 0.9113, 0.9104, 0.9002, 0.8795, 0.9973, 0.9103, 0.9711, 0.9454, 0.716, 0.8795, 0.7049, 0.9104, 0.6451, 0.9454, 0.6189, 0.9103, 0.7049, 0.9104, 0.6939, 0.9413, 0.6712, 0.9804, 0.6451, 0.9454, 0.8482, 0.9192, 0.851, 0.9516, 0.8081, 0.969, 0.8081, 0.9234, 0.7652, 0.9516, 0.768, 0.9192, 0.8081, 0.9234, 0.8081, 0.969, 0.8482, 0.9192, 0.8081, 0.9234, 0.8081, 0.8777, 0.8453, 0.8868, 0.768, 0.9192, 0.7709, 0.8868, 0.8081, 0.8777, 0.8081, 0.9234])
me_cube_001.materials.append(mat_material_003)
me_cube_001.use_remesh_preserve_volume = False
me_cube_001.use_remesh_preserve_attributes = False
me_cube_001.use_mirror_x = True
me_cube_001.update()
arm_armature_001 = bpy.data.armatures.new('Armature.001')  # bones are not reproduced

# ---- objects
ob_cube = bpy.data.objects.new('Cube', me_cube_001)
ob_armature = bpy.data.objects.new('Armature', arm_armature_001)
ob_lamp = bpy.data.objects.new('Lamp', light_lamp)
ob_camera = bpy.data.objects.new('Camera', cam_camera)

# ---- transforms, parenting, visibility, modifiers, constraints
ob_cube.location = (0.0, 0.0, 0.0)
ob_cube.lock_rotations_4d = False
ob_cube.empty_display_type = 'ARROWS'
ob_cube.lineart.crease_threshold = 0.0
ob_cube.use_mesh_mirror_x = True
_vg = ob_cube.vertex_groups.new(name='Bone.004')
for _i, _w in zip([207, 208, 209, 210, 211, 212, 213, 214, 215, 216, 217, 218, 219, 220, 221, 222, 223, 224, 225, 226, 227, 228, 229, 230, 231, 232, 233, 234, 235, 236, 237, 238, 239, 240, 241, 242, 243, 244, 245, 246, 247, 248, 249, 250, 251, 252, 253, 254, 255, 256, 257], [1.0, 1.0, 1.0, 1.0, 1.0, 1.0, 1.0, 1.0, 1.0, 1.0, 1.0, 1.0, 1.0, 1.0, 1.0, 1.0, 1.0, 1.0, 1.0, 1.0, 1.0, 1.0, 1.0, 1.0, 1.0, 1.0, 1.0, 1.0, 1.0, 0.0, 0.0, 0.0, 0.0, 0.0, 0.0, 0.0, 0.0, 0.0, 0.0, 0.0, 0.0, 0.0, 0.0, 0.0, 0.0, 1.0, 1.0, 1.0, 1.0, 1.0, 1.0]): _vg.add([_i], _w, 'REPLACE')
_vg = ob_cube.vertex_groups.new(name='Bone.003')
for _i, _w in zip([21, 22, 24, 25, 205, 208, 209, 216, 217, 218, 225, 226, 227, 228, 229, 230, 231, 232, 233, 234, 235, 236, 237, 238, 239, 240, 241, 242, 243, 244, 245, 246, 247, 248, 249, 250, 251], [1.0, 1.0, 1.0, 1.0, 1.0, 1.0, 1.0, 1.0, 1.0, 1.0, 0.0, 0.0, 0.0, 0.0, 0.0, 0.0, 0.0, 0.0, 0.0, 0.0, 0.0, 1.0, 1.0, 1.0, 1.0, 1.0, 1.0, 1.0, 1.0, 1.0, 1.0, 1.0, 1.0, 1.0, 1.0, 1.0, 1.0]): _vg.add([_i], _w, 'REPLACE')
_vg = ob_cube.vertex_groups.new(name='cape_3')
_vg.add([246, 247, 248, 249, 250, 251], 1.0, 'REPLACE')
_vg = ob_cube.vertex_groups.new(name='cape_2')
_vg.add([243, 244, 245, 246, 247, 248], 1.0, 'REPLACE')
_vg = ob_cube.vertex_groups.new(name='cape_1')
_vg.add([238, 239, 240, 243, 244, 245], 1.0, 'REPLACE')
_vg = ob_cube.vertex_groups.new(name='Bone_L.001')
_vg.add([59, 61, 62, 64, 66, 67, 69, 70, 72, 74, 76, 126, 127, 173, 175, 177, 179, 181, 183, 189, 191], 1.0, 'REPLACE')
_vg = ob_cube.vertex_groups.new(name='Bone_R.001')
_vg.add([60, 61, 63, 65, 66, 68, 69, 71, 73, 75, 77, 126, 128, 174, 176, 178, 180, 182, 184, 190, 192], 1.0, 'REPLACE')
_vg = ob_cube.vertex_groups.new(name='Bone_L.002')
_vg.add([78, 80, 82, 84, 86, 88, 90, 92, 94, 96, 98, 100, 145, 147, 149, 151, 173, 175, 177, 179, 181, 183, 185, 187], 1.0, 'REPLACE')
_vg = ob_cube.vertex_groups.new(name='Bone_R.002')
_vg.add([79, 81, 83, 85, 87, 89, 91, 93, 95, 97, 99, 101, 146, 148, 150, 152, 174, 176, 178, 180, 182, 184, 186, 188], 1.0, 'REPLACE')
_vg = ob_cube.vertex_groups.new(name='Bone_L.003')
_vg.add([86, 88, 94, 96, 102, 104, 106, 108], 1.0, 'REPLACE')
_vg = ob_cube.vertex_groups.new(name='Bone_R.003')
_vg.add([87, 89, 95, 97, 103, 105, 107, 109], 1.0, 'REPLACE')
_vg = ob_cube.vertex_groups.new(name='Bone.001_L.001')
for _i, _w in zip([26, 28, 32, 35, 43, 45, 47, 49, 51, 53, 55, 57, 110, 112, 114, 116, 118, 120, 122, 124, 129, 131, 133, 135, 137, 139, 141, 143, 153, 155, 157, 159, 165, 167, 169, 171, 193, 195, 197, 199, 201, 203], [1.0, 1.0, 1.0, 1.0, 1.0, 1.0, 1.0, 1.0, 0.0, 0.0, 0.0, 0.0, 0.0, 0.0, 0.0, 0.0, 0.0, 0.0, 0.0, 0.0, 0.0, 0.0, 0.0, 0.0, 0.0, 0.0, 0.0, 0.0, 1.0, 1.0, 1.0, 1.0, 0.0, 0.0, 0.0, 0.0, 0.0, 0.0, 0.0, 0.0, 1.0, 1.0]): _vg.add([_i], _w, 'REPLACE')
_vg = ob_cube.vertex_groups.new(name='Bone.001_R.001')
for _i, _w in zip([27, 29, 33, 36, 44, 46, 48, 50, 52, 54, 56, 58, 111, 113, 115, 117, 119, 121, 123, 125, 130, 132, 134, 136, 138, 140, 142, 144, 154, 156, 158, 160, 166, 168, 170, 172, 194, 196, 198, 200, 202, 204], [1.0, 1.0, 1.0, 1.0, 1.0, 1.0, 1.0, 1.0, 0.0, 0.0, 0.0, 0.0, 0.0, 0.0, 0.0, 0.0, 0.0, 0.0, 0.0, 0.0, 0.0, 0.0, 0.0, 0.0, 0.0, 0.0, 0.0, 0.0, 1.0, 1.0, 1.0, 1.0, 0.0, 0.0, 0.0, 0.0, 0.0, 0.0, 0.0, 0.0, 1.0, 1.0]): _vg.add([_i], _w, 'REPLACE')
_vg = ob_cube.vertex_groups.new(name='Bone.001_L.003')
_vg.add([118, 120, 122, 124, 129, 131, 133, 135], 1.0, 'REPLACE')
_vg = ob_cube.vertex_groups.new(name='Bone.001_R.003')
_vg.add([119, 121, 123, 125, 130, 132, 134, 136], 1.0, 'REPLACE')
_vg = ob_cube.vertex_groups.new(name='Bone.001_L.002')
for _i, _w in zip([51, 53, 55, 57, 110, 112, 114, 116, 118, 120, 122, 124, 129, 131, 133, 135, 137, 139, 141, 143, 165, 167, 169, 171, 193, 195, 197, 199], [1.0, 1.0, 1.0, 1.0, 0.0, 0.0, 0.0, 0.0, 1.0, 1.0, 1.0, 1.0, 0.0, 0.0, 0.0, 0.0, 0.0, 0.0, 0.0, 0.0, 1.0, 1.0, 1.0, 1.0, 1.0, 1.0, 1.0, 1.0]): _vg.add([_i], _w, 'REPLACE')
_vg = ob_cube.vertex_groups.new(name='Bone.001_R.002')
for _i, _w in zip([52, 54, 56, 58, 111, 113, 115, 117, 119, 121, 123, 125, 130, 132, 134, 136, 138, 140, 142, 144, 166, 168, 170, 172, 194, 196, 198, 200], [1.0, 1.0, 1.0, 1.0, 0.0, 0.0, 0.0, 0.0, 1.0, 1.0, 1.0, 1.0, 0.0, 0.0, 0.0, 0.0, 0.0, 0.0, 0.0, 0.0, 1.0, 1.0, 1.0, 1.0, 1.0, 1.0, 1.0, 1.0]): _vg.add([_i], _w, 'REPLACE')
_vg = ob_cube.vertex_groups.new(name='Bone.001_L.005')
_vg.add([118, 124, 129, 135, 137, 139, 141, 143], 1.0, 'REPLACE')
_vg = ob_cube.vertex_groups.new(name='Bone.001_R.005')
_vg.add([119, 125, 130, 136, 138, 140, 142, 144], 1.0, 'REPLACE')
_vg = ob_cube.vertex_groups.new(name='Bone.001_L.004')
_vg.add([110, 112, 114, 116, 129, 131, 133, 135], 1.0, 'REPLACE')
_vg = ob_cube.vertex_groups.new(name='Bone.001_R.004')
_vg.add([111, 113, 115, 117, 130, 132, 134, 136], 1.0, 'REPLACE')
_vg = ob_cube.vertex_groups.new(name='Bone.005')
_vg.add([0, 1, 2, 3, 4, 5, 6, 7, 8, 9, 10, 11, 12, 13, 14, 15, 16, 17, 18, 19, 20], 1.0, 'REPLACE')
_vg = ob_cube.vertex_groups.new(name='staff')
_vg.add([0, 1, 2, 3, 4, 5, 6, 7, 8, 9, 10, 11, 12, 13, 14, 15, 16, 17, 18, 19, 20], 1.0, 'REPLACE')
_vg = ob_cube.vertex_groups.new(name='thigh_r')
_vg.add([60, 61, 63, 65, 66, 68, 69, 71, 73, 75, 77, 126, 128, 190, 192], 1.0, 'REPLACE')
_vg = ob_cube.vertex_groups.new(name='thigh_l')
_vg.add([59, 61, 62, 64, 66, 67, 69, 70, 72, 74, 76, 126, 127, 189, 191], 1.0, 'REPLACE')
_vg = ob_cube.vertex_groups.new(name='shin_r')
_vg.add([79, 81, 83, 85, 95, 97, 99, 101, 146, 148, 150, 152, 174, 176, 178, 180, 182, 184, 186, 188], 1.0, 'REPLACE')
_vg = ob_cube.vertex_groups.new(name='shin_l')
_vg.add([78, 80, 82, 84, 94, 96, 98, 100, 145, 147, 149, 151, 173, 175, 177, 179, 181, 183, 185, 187], 1.0, 'REPLACE')
_vg = ob_cube.vertex_groups.new(name='pelvis')
_vg.add([59, 60, 61, 62, 63, 66, 67, 68, 69, 126], 1.0, 'REPLACE')
_vg = ob_cube.vertex_groups.new(name='spine_1')
for _i, _w in zip([37, 38, 39, 40, 41, 42, 59, 60, 61, 62, 63, 126, 155, 156, 157, 158, 159, 160], [1.0, 1.0, 1.0, 1.0, 1.0, 1.0, 1.0, 1.0, 1.0, 1.0, 1.0, 1.0, 0.0, 0.0, 0.0, 0.0, 0.0, 0.0]): _vg.add([_i], _w, 'REPLACE')
_vg = ob_cube.vertex_groups.new(name='spine_2')
for _i, _w in zip([31, 32, 33, 34, 35, 36, 37, 38, 39, 40, 41, 42], [1.0, 0.6013, 0.6013, 0.5016, 0.5002, 0.5002, 1.0, 1.0, 1.0, 1.0, 1.0, 1.0]): _vg.add([_i], _w, 'REPLACE')
_vg = ob_cube.vertex_groups.new(name='spine_3')
for _i, _w in zip([21, 22, 23, 24, 25, 26, 27, 28, 29, 30, 31, 32, 33, 34, 35, 36, 153, 154, 155, 156, 157, 158, 159, 160, 161, 162, 163, 164, 205, 206], [1.0, 1.0, 1.0, 1.0, 1.0, 1.0, 1.0, 1.0, 1.0, 1.0, 1.0, 1.0, 1.0, 1.0, 1.0, 1.0, 0.5, 0.5, 0.5, 0.5, 0.5, 0.5, 0.08048, 0.08048, 1.0, 1.0, 1.0, 1.0, 1.0, 1.0]): _vg.add([_i], _w, 'REPLACE')
_vg = ob_cube.vertex_groups.new(name='upper_arm_l')
for _i, _w in zip([26, 28, 32, 35, 43, 45, 47, 49, 153, 155, 157, 159, 161, 163], [0.5, 0.5, 0.2273, 0.2284, 1.0, 1.0, 1.0, 1.0, 1.0, 1.0, 1.0, 1.0, 0.0, 0.0]): _vg.add([_i], _w, 'REPLACE')
_vg = ob_cube.vertex_groups.new(name='upper_arm_r')
for _i, _w in zip([27, 29, 33, 36, 44, 46, 48, 50, 154, 156, 158, 160], [0.5, 0.5, 0.2273, 0.2284, 1.0, 1.0, 1.0, 1.0, 1.0, 1.0, 1.0, 1.0]): _vg.add([_i], _w, 'REPLACE')
_vg = ob_cube.vertex_groups.new(name='lower_arm_l')
_vg.add([51, 53, 55, 57, 118, 120, 122, 124, 165, 167, 169, 171, 193, 195, 197, 199, 201, 203], 1.0, 'REPLACE')
_vg = ob_cube.vertex_groups.new(name='lower_arm_r')
_vg.add([52, 54, 56, 58, 119, 121, 123, 125, 166, 168, 170, 172, 194, 196, 198, 200, 202, 204], 1.0, 'REPLACE')
_vg = ob_cube.vertex_groups.new(name='thumb_l')
_vg.add([118, 124, 129, 135, 137, 139, 141, 143], 1.0, 'REPLACE')
_vg = ob_cube.vertex_groups.new(name='thumb_r')
_vg.add([119, 125, 130, 136, 138, 140, 142, 144], 1.0, 'REPLACE')
_vg = ob_cube.vertex_groups.new(name='palm_l')
_vg.add([118, 120, 122, 124, 129, 131, 133, 135], 1.0, 'REPLACE')
_vg = ob_cube.vertex_groups.new(name='palm_r')
_vg.add([119, 121, 123, 125, 130, 132, 134, 136], 1.0, 'REPLACE')
_vg = ob_cube.vertex_groups.new(name='fingers_l')
_vg.add([110, 112, 114, 116, 129, 131, 133, 135], 1.0, 'REPLACE')
_vg = ob_cube.vertex_groups.new(name='fingers_r')
_vg.add([111, 113, 115, 117, 130, 132, 134, 136], 1.0, 'REPLACE')
_vg = ob_cube.vertex_groups.new(name='foot_l')
_vg.add([86, 88, 90, 92, 94, 96, 98, 100], 1.0, 'REPLACE')
_vg = ob_cube.vertex_groups.new(name='foot_r')
_vg.add([87, 89, 91, 93, 95, 97, 99, 101], 1.0, 'REPLACE')
_vg = ob_cube.vertex_groups.new(name='toes_l')
_vg.add([86, 88, 94, 96, 102, 104, 106, 108], 1.0, 'REPLACE')
_vg = ob_cube.vertex_groups.new(name='toes_r')
_vg.add([87, 89, 95, 97, 103, 105, 107, 109], 1.0, 'REPLACE')
_vg = ob_cube.vertex_groups.new(name='neck')
for _i, _w in zip([21, 22, 23, 24, 25, 205, 207, 208, 209, 216, 217, 218, 236, 237, 238, 239, 240, 241, 242], [1.0, 1.0, 1.0, 1.0, 1.0, 1.0, 1.0, 1.0, 1.0, 1.0, 1.0, 1.0, 0.9998, 0.9998, 1.0, 1.0, 1.0, 1.0, 1.0]): _vg.add([_i], _w, 'REPLACE')
_vg = ob_cube.vertex_groups.new(name='skull')
_vg.add([207, 208, 209, 210, 211, 212, 213, 214, 215, 216, 217, 218, 219, 220, 221, 222, 223, 224, 225, 226, 227, 228, 229, 230, 231, 232, 233, 234, 235, 252, 253, 254, 255, 256, 257], 1.0, 'REPLACE')
_m = ob_cube.modifiers.new('Armature', 'ARMATURE')
_m.object = ob_armature
_m.use_bone_envelopes = True
ob_armature.location = (0.0, 0.0, 0.0)
ob_armature.empty_display_type = 'ARROWS'
ob_armature.show_in_front = True
ob_armature.lineart.crease_threshold = 0.0
ob_lamp.location = (4.076, 1.005, 5.904)
ob_lamp.rotation_euler = (0.6503, 0.05522, 1.866)
ob_lamp.lock_rotations_4d = False
ob_lamp.empty_display_type = 'ARROWS'
ob_lamp.color = (0.0, 0.0, 0.0, 0.0)
ob_lamp.lineart.crease_threshold = 0.0
ob_camera.location = (24.51, -22.39, 15.28)
ob_camera.rotation_euler = (1.109, 0.01082, 0.8149)
ob_camera.lock_rotations_4d = False
ob_camera.empty_display_type = 'ARROWS'
ob_camera.color = (0.0, 0.0, 0.0, 0.0)
ob_camera.display_type = 'WIRE'
ob_camera.lineart.crease_threshold = 0.0

# ---- collection membership
col_collection_1.objects.link(ob_cube)
col_collection_2.objects.link(ob_armature)
col_collection_10.objects.link(ob_lamp)
col_collection_10.objects.link(ob_camera)

# ---- scene / render settings (as saved in the file)
scene.camera = ob_camera
scene.frame_start = 1; scene.frame_end = 24; scene.frame_set(1)
scene.render.engine = 'BLENDER_EEVEE_NEXT'
scene.render.image_settings.color_mode = 'RGB'
scene.render.image_settings.compression = 90
scene.render.resolution_percentage = 50
scene.render.dither_intensity = 0.0
scene.render.bake_margin = 2
scene.render.bake_bias = 0.0
scene.cycles.use_denoising = False
scene.cycles.samples = 10
scene.cycles.sampling_pattern = 'TABULATED_SOBOL'
scene.cycles.light_sampling_threshold = 0.0
scene.cycles.use_adaptive_sampling = False
scene.cycles.use_light_tree = False
scene.cycles.blur_glossy = 0.0
scene.cycles.volume_bounces = 1
scene.cycles.pixel_filter_type = 'GAUSSIAN'
scene.cycles.sample_clamp_indirect = 0.0
scene.view_settings.view_transform = 'Standard'
bpy.context.view_layer.update()
